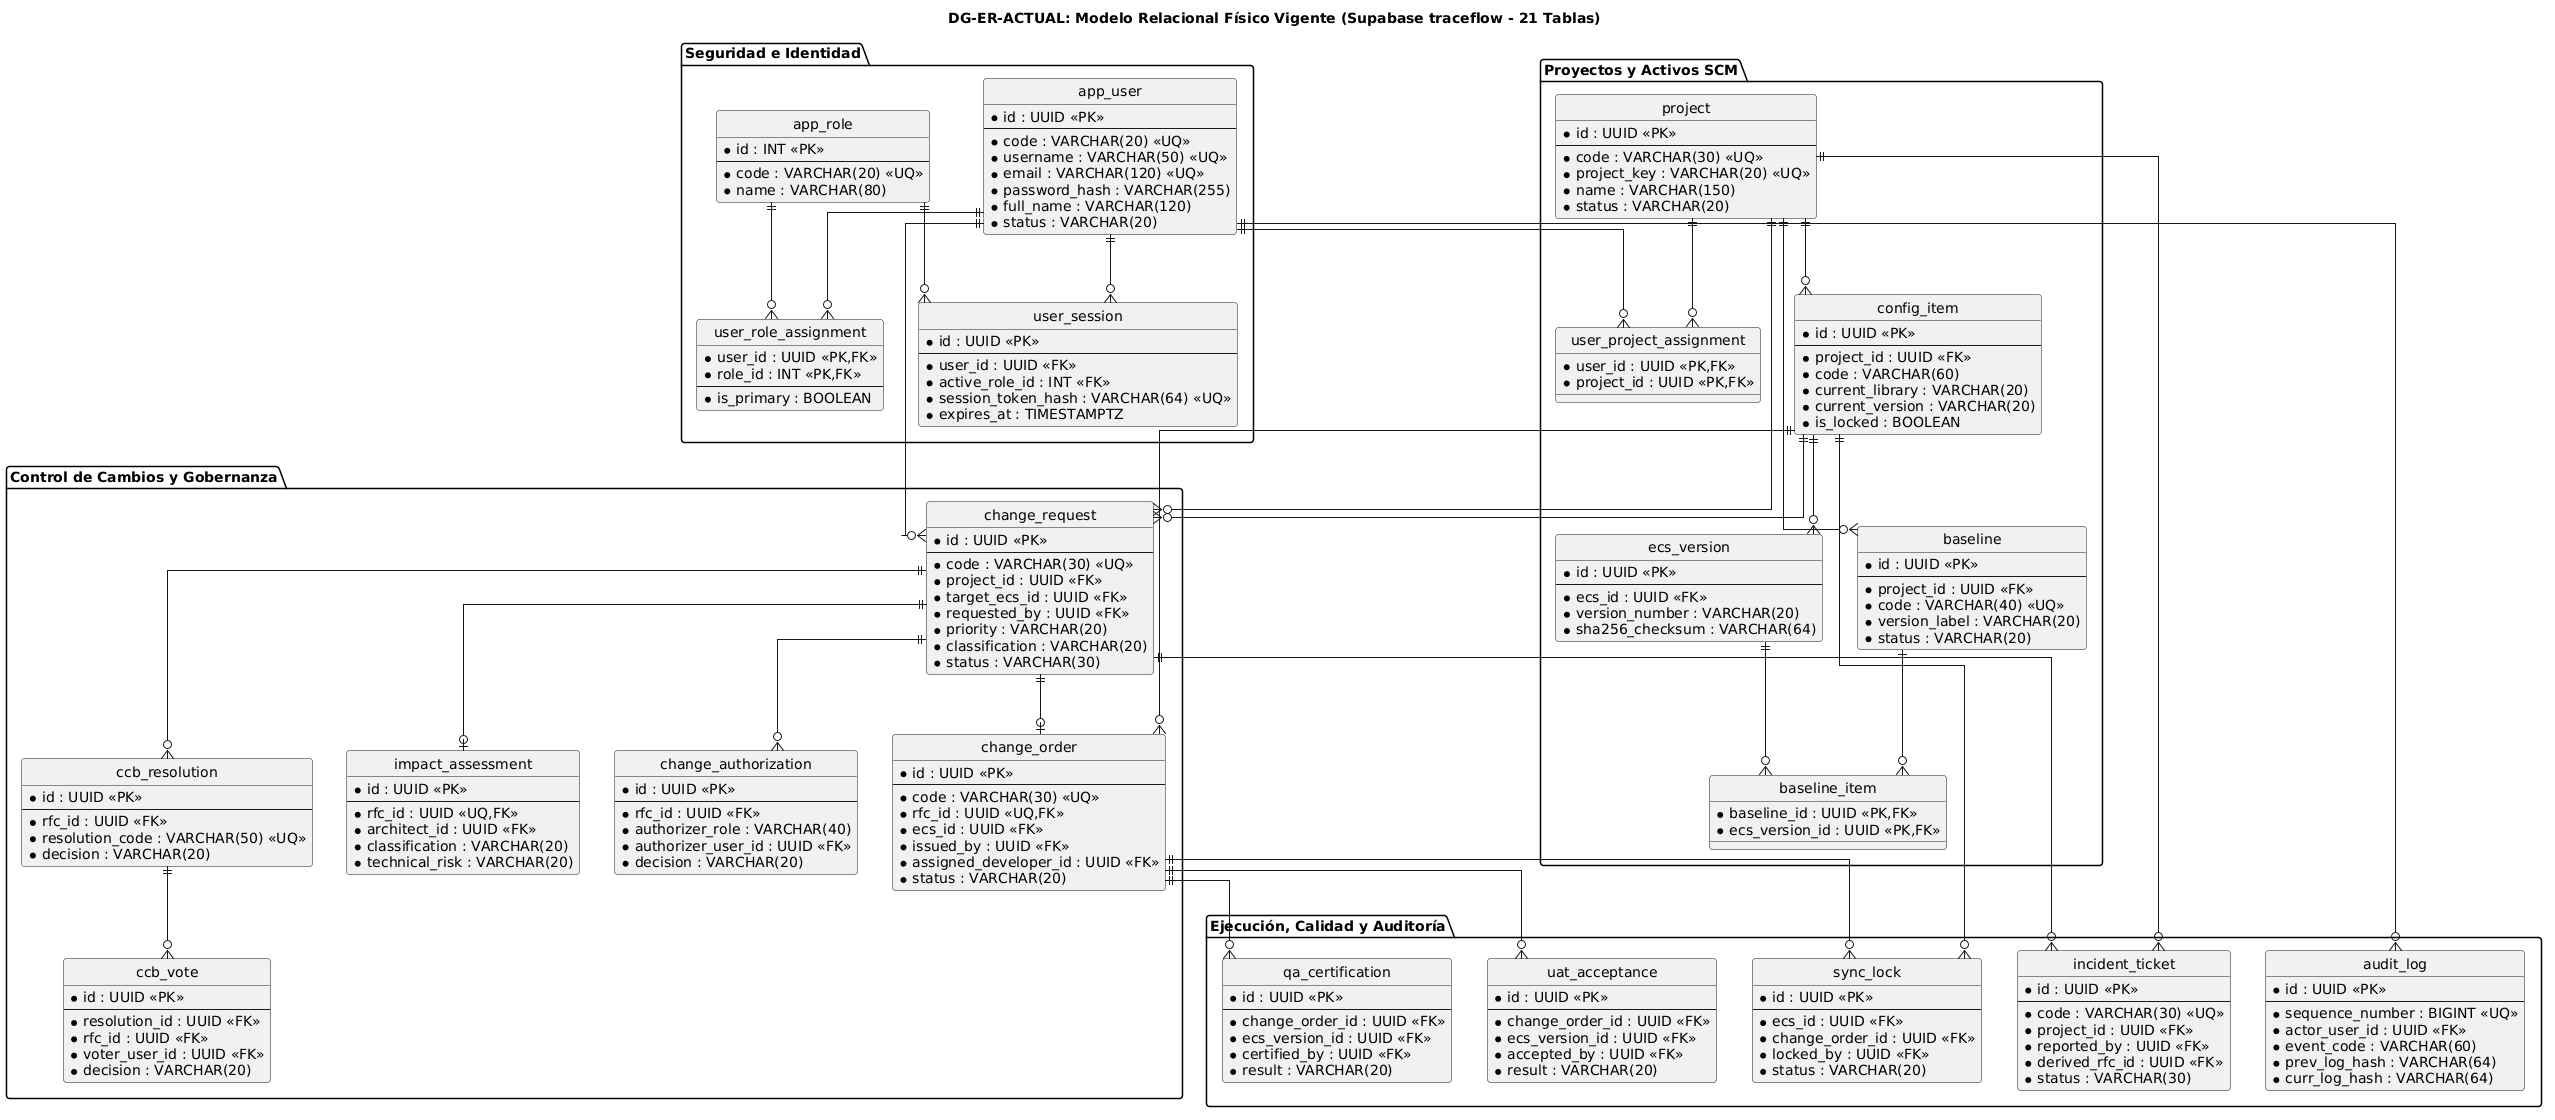

The diagram above was rendered by PlantUML. Its source (embedded in the PNG):
@startuml
skinparam shadowing false
skinparam roundcorner 6
skinparam defaultFontName Arial
skinparam linetype ortho
hide circle

title <b>DG-ER-ACTUAL: Modelo Relacional Físico Vigente (Supabase traceflow - 21 Tablas)</b>

package "Seguridad e Identidad" {
  entity "app_role" as app_role {
    * id : INT <<PK>>
    --
    * code : VARCHAR(20) <<UQ>>
    * name : VARCHAR(80)
  }
  entity "app_user" as app_user {
    * id : UUID <<PK>>
    --
    * code : VARCHAR(20) <<UQ>>
    * username : VARCHAR(50) <<UQ>>
    * email : VARCHAR(120) <<UQ>>
    * password_hash : VARCHAR(255)
    * full_name : VARCHAR(120)
    * status : VARCHAR(20)
  }
  entity "user_role_assignment" as user_role_assignment {
    * user_id : UUID <<PK,FK>>
    * role_id : INT <<PK,FK>>
    --
    * is_primary : BOOLEAN
  }
  entity "user_session" as user_session {
    * id : UUID <<PK>>
    --
    * user_id : UUID <<FK>>
    * active_role_id : INT <<FK>>
    * session_token_hash : VARCHAR(64) <<UQ>>
    * expires_at : TIMESTAMPTZ
  }
}

package "Proyectos y Activos SCM" {
  entity "project" as project {
    * id : UUID <<PK>>
    --
    * code : VARCHAR(30) <<UQ>>
    * project_key : VARCHAR(20) <<UQ>>
    * name : VARCHAR(150)
    * status : VARCHAR(20)
  }
  entity "user_project_assignment" as user_project_assignment {
    * user_id : UUID <<PK,FK>>
    * project_id : UUID <<PK,FK>>
  }
  entity "config_item" as config_item {
    * id : UUID <<PK>>
    --
    * project_id : UUID <<FK>>
    * code : VARCHAR(60)
    * current_library : VARCHAR(20)
    * current_version : VARCHAR(20)
    * is_locked : BOOLEAN
  }
  entity "ecs_version" as ecs_version {
    * id : UUID <<PK>>
    --
    * ecs_id : UUID <<FK>>
    * version_number : VARCHAR(20)
    * sha256_checksum : VARCHAR(64)
  }
  entity "baseline" as baseline {
    * id : UUID <<PK>>
    --
    * project_id : UUID <<FK>>
    * code : VARCHAR(40) <<UQ>>
    * version_label : VARCHAR(20)
    * status : VARCHAR(20)
  }
  entity "baseline_item" as baseline_item {
    * baseline_id : UUID <<PK,FK>>
    * ecs_version_id : UUID <<PK,FK>>
  }
}

package "Control de Cambios y Gobernanza" {
  entity "change_request" as change_request {
    * id : UUID <<PK>>
    --
    * code : VARCHAR(30) <<UQ>>
    * project_id : UUID <<FK>>
    * target_ecs_id : UUID <<FK>>
    * requested_by : UUID <<FK>>
    * priority : VARCHAR(20)
    * classification : VARCHAR(20)
    * status : VARCHAR(30)
  }
  entity "impact_assessment" as impact_assessment {
    * id : UUID <<PK>>
    --
    * rfc_id : UUID <<UQ,FK>>
    * architect_id : UUID <<FK>>
    * classification : VARCHAR(20)
    * technical_risk : VARCHAR(20)
  }
  entity "change_authorization" as change_authorization {
    * id : UUID <<PK>>
    --
    * rfc_id : UUID <<FK>>
    * authorizer_role : VARCHAR(40)
    * authorizer_user_id : UUID <<FK>>
    * decision : VARCHAR(20)
  }
  entity "ccb_resolution" as ccb_resolution {
    * id : UUID <<PK>>
    --
    * rfc_id : UUID <<FK>>
    * resolution_code : VARCHAR(50) <<UQ>>
    * decision : VARCHAR(20)
  }
  entity "ccb_vote" as ccb_vote {
    * id : UUID <<PK>>
    --
    * resolution_id : UUID <<FK>>
    * rfc_id : UUID <<FK>>
    * voter_user_id : UUID <<FK>>
    * decision : VARCHAR(20)
  }
  entity "change_order" as change_order {
    * id : UUID <<PK>>
    --
    * code : VARCHAR(30) <<UQ>>
    * rfc_id : UUID <<UQ,FK>>
    * ecs_id : UUID <<FK>>
    * issued_by : UUID <<FK>>
    * assigned_developer_id : UUID <<FK>>
    * status : VARCHAR(20)
  }
}

package "Ejecución, Calidad y Auditoría" {
  entity "sync_lock" as sync_lock {
    * id : UUID <<PK>>
    --
    * ecs_id : UUID <<FK>>
    * change_order_id : UUID <<FK>>
    * locked_by : UUID <<FK>>
    * status : VARCHAR(20)
  }
  entity "qa_certification" as qa_certification {
    * id : UUID <<PK>>
    --
    * change_order_id : UUID <<FK>>
    * ecs_version_id : UUID <<FK>>
    * certified_by : UUID <<FK>>
    * result : VARCHAR(20)
  }
  entity "uat_acceptance" as uat_acceptance {
    * id : UUID <<PK>>
    --
    * change_order_id : UUID <<FK>>
    * ecs_version_id : UUID <<FK>>
    * accepted_by : UUID <<FK>>
    * result : VARCHAR(20)
  }
  entity "incident_ticket" as incident_ticket {
    * id : UUID <<PK>>
    --
    * code : VARCHAR(30) <<UQ>>
    * project_id : UUID <<FK>>
    * reported_by : UUID <<FK>>
    * derived_rfc_id : UUID <<FK>>
    * status : VARCHAR(30)
  }
  entity "audit_log" as audit_log {
    * id : UUID <<PK>>
    --
    * sequence_number : BIGINT <<UQ>>
    * actor_user_id : UUID <<FK>>
    * event_code : VARCHAR(60)
    * prev_log_hash : VARCHAR(64)
    * curr_log_hash : VARCHAR(64)
  }
}

app_user ||--o{ user_role_assignment
app_role ||--o{ user_role_assignment
app_user ||--o{ user_session
app_role ||--o{ user_session
app_user ||--o{ user_project_assignment
project ||--o{ user_project_assignment
project ||--o{ config_item
config_item ||--o{ ecs_version
project ||--o{ baseline
baseline ||--o{ baseline_item
ecs_version ||--o{ baseline_item
project ||--o{ change_request
config_item ||--o{ change_request
app_user ||--o{ change_request
change_request ||--o| impact_assessment
change_request ||--o{ change_authorization
change_request ||--o{ ccb_resolution
ccb_resolution ||--o{ ccb_vote
change_request ||--o| change_order
config_item ||--o{ change_order
config_item ||--o{ sync_lock
change_order ||--o{ sync_lock
change_order ||--o{ qa_certification
change_order ||--o{ uat_acceptance
project ||--o{ incident_ticket
change_request ||--o{ incident_ticket
app_user ||--o{ audit_log
@enduml